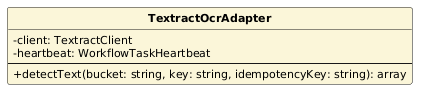

The diagram above was rendered by PlantUML. Its source (embedded in the PNG):
@startuml
skinparam classAttributeIconSize 0
skinparam classFontStyle bold
skinparam classFontSize 13
skinparam classAttributeFontSize 11
skinparam shadowing false
hide circle
class TextractOcrAdapter #FBF6D9 {
  -client: TextractClient
  -heartbeat: WorkflowTaskHeartbeat
  --
  +detectText(bucket: string, key: string, idempotencyKey: string): array
}
@enduml